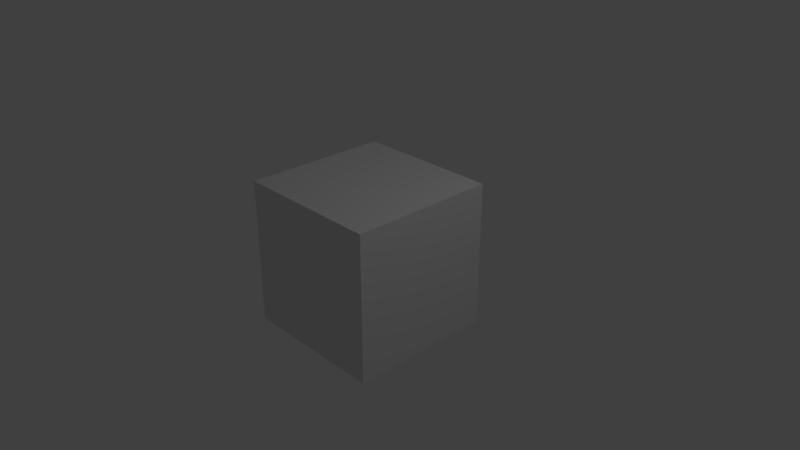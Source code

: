 # Source: call_hx.blend  (saved by Blender 2.79.1; exported with 4.5.12 LTS)
import bpy
from mathutils import Matrix  # noqa: F401  (used for matrix-valued properties, if any)

bpy.ops.wm.read_factory_settings(use_empty=True)
scene = bpy.context.scene
scene.name = 'Scene'

# ---- collections
col_collection_1 = bpy.data.collections.new('Collection 1'); scene.collection.children.link(col_collection_1)

# ---- materials (node trees are filled in below, after node groups)
mat_material = bpy.data.materials.new('Material')
mat_material.alpha_threshold = 0.0
mat_material.roughness = 0.5
mat_material.line_color = (0.0, 0.0, 0.0, 1.0)

# ---- material node trees
mat_material.use_nodes = True; mat_material.node_tree.nodes.clear()
_N = mat_material.node_tree.nodes; _L = mat_material.node_tree.links
n0 = _N.new('ShaderNodeOutputMaterial'); n0.name = 'Material Output'; n0.location = (300, 300)
n1 = _N.new('ShaderNodeBsdfDiffuse'); n1.name = 'Diffuse BSDF'; n1.location = (10, 300)
_L.new(n1.outputs[0], n0.inputs[0])
n0.is_active_output = True

# ---- world
world_world = bpy.data.worlds.new('World'); scene.world = world_world
world_world.use_nodes = True; world_world.node_tree.nodes.clear()
_N = world_world.node_tree.nodes; _L = world_world.node_tree.links
n0 = _N.new('ShaderNodeOutputWorld'); n0.name = 'World Output'; n0.location = (300, 300)
n1 = _N.new('ShaderNodeBackground'); n1.name = 'Background'; n1.location = (10, 300)
n1.inputs[0].default_value = (0.05088, 0.05088, 0.05088, 1.0)
_L.new(n1.outputs[0], n0.inputs[0])
n0.is_active_output = True
world_world.color = (0.05088, 0.05088, 0.05088)
world_world.use_sun_shadow = False
world_world.sun_shadow_jitter_overblur = 0.0
world_world.cycles.sampling_method = 'MANUAL'

# ---- cameras
cam_camera = bpy.data.cameras.new('Camera')
cam_camera.clip_end = 100.0
cam_camera.lens = 35.0
cam_camera.sensor_width = 32.0
cam_camera.sensor_height = 18.0
cam_camera.ortho_scale = 7.314
cam_camera.dof.focus_distance = 0.0

# ---- lights
light_lamp = bpy.data.lights.new('Lamp', 'POINT')
light_lamp.transmission_factor = 0.0
light_lamp.cutoff_distance = 30.0
light_lamp.energy = 100.0
light_lamp.shadow_buffer_clip_start = 1.001
light_lamp.shadow_soft_size = 0.1
light_lamp.shadow_maximum_resolution = 0.006
light_lamp.use_absolute_resolution = True

# ---- meshes
me_cube = bpy.data.meshes.new('Cube')
me_cube.from_pydata([(1.0, 1.0, -1.0), (1.0, -1.0, -1.0), (-1.0, -1.0, -1.0), (-1.0, 1.0, -1.0), (1.0, 1.0, 1.0), (1.0, -1.0, 1.0), (-1.0, -1.0, 1.0), (-1.0, 1.0, 1.0)], [], [(0, 1, 2, 3), (4, 7, 6, 5), (0, 4, 5, 1), (1, 5, 6, 2), (2, 6, 7, 3), (4, 0, 3, 7)])
me_cube.materials.append(mat_material)
me_cube.use_remesh_preserve_volume = False
me_cube.use_remesh_preserve_attributes = False
me_cube.use_mirror_vertex_groups = False
me_cube.update()

# ---- objects
ob_cube = bpy.data.objects.new('Cube', me_cube)
ob_lamp = bpy.data.objects.new('Lamp', light_lamp)
ob_camera = bpy.data.objects.new('Camera', cam_camera)

# ---- transforms, parenting, visibility, modifiers, constraints
ob_cube.location = (0.0, 0.0, 0.0)
ob_cube.lock_rotations_4d = False
ob_cube.empty_display_type = 'ARROWS'
ob_cube.lineart.crease_threshold = 0.0
ob_lamp.location = (4.076, 1.005, 5.904)
ob_lamp.rotation_euler = (0.6503, 0.05522, 1.866)
ob_lamp.lock_rotations_4d = False
ob_lamp.empty_display_type = 'ARROWS'
ob_lamp.color = (0.0, 0.0, 0.0, 0.0)
ob_lamp.lineart.crease_threshold = 0.0
ob_camera.location = (7.481, -6.508, 5.344)
ob_camera.rotation_euler = (1.109, 0.0, 0.8149)
ob_camera.lock_rotations_4d = False
ob_camera.empty_display_type = 'ARROWS'
ob_camera.color = (0.0, 0.0, 0.0, 0.0)
ob_camera.display_type = 'WIRE'
ob_camera.lineart.crease_threshold = 0.0

# ---- collection membership
col_collection_1.objects.link(ob_cube)
col_collection_1.objects.link(ob_lamp)
col_collection_1.objects.link(ob_camera)

# ---- scene / render settings (as saved in the file)
scene.camera = ob_camera
scene.frame_start = 1; scene.frame_end = 250; scene.frame_set(1)
scene.render.engine = 'CYCLES'
scene.render.resolution_percentage = 50
scene.render.dither_intensity = 0.0
scene.cycles.use_denoising = False
scene.cycles.samples = 128
scene.cycles.sampling_pattern = 'TABULATED_SOBOL'
scene.cycles.use_adaptive_sampling = False
scene.cycles.use_light_tree = False
scene.view_settings.view_transform = 'Standard'
bpy.context.view_layer.update()
